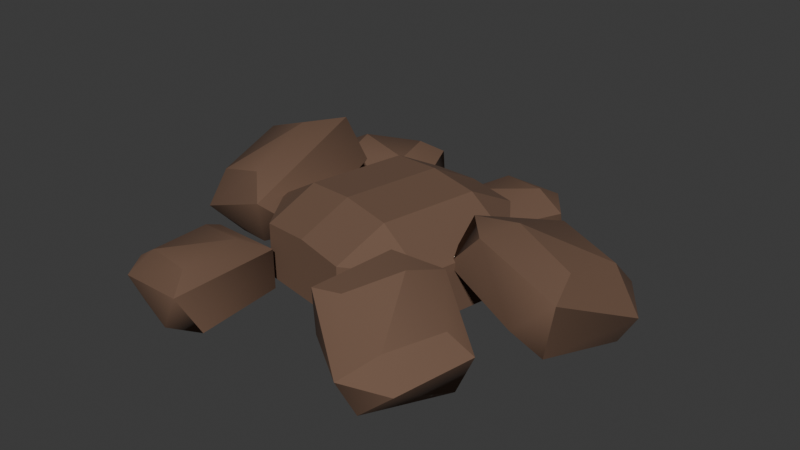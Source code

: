 # Source: rock_pile.blend  (saved by Blender 4.1.24; exported with 4.5.12 LTS)
import bpy
from mathutils import Matrix  # noqa: F401  (used for matrix-valued properties, if any)

bpy.ops.wm.read_factory_settings(use_empty=True)
scene = bpy.context.scene
scene.name = 'Scene'

# ---- materials (node trees are filled in below, after node groups)
mat_material_025 = bpy.data.materials.new('Material.025')
mat_material_025.use_transparent_shadow = False
mat_material_025.diffuse_color = (0.1609, 0.09128, 0.05872, 1.0)
mat_material_025.roughness = 0.8699

# ---- material node trees
mat_material_025.use_nodes = True; mat_material_025.node_tree.nodes.clear()
_N = mat_material_025.node_tree.nodes; _L = mat_material_025.node_tree.links
n0 = _N.new('ShaderNodeBsdfPrincipled'); n0.name = 'Principled BSDF'; n0.location = (10, 300)
n0.inputs[0].default_value = (0.1609, 0.09128, 0.05872, 1.0)
n0.inputs[2].default_value = 0.8699
n0.inputs[3].default_value = 1.45
n0.inputs[27].default_value = (0.0, 0.0, 0.0, 1.0)
n0.inputs[28].default_value = 1.0
n1 = _N.new('ShaderNodeOutputMaterial'); n1.name = 'Material Output'; n1.location = (300, 300)
n2 = _N.new('ShaderNodeNormalMap'); n2.name = 'Normal Map'; n2.location = (-300, -300)
n2.label = 'Normal/Map'
n2.inputs[0].default_value = 0.0
_L.new(n0.outputs[0], n1.inputs[0])
_L.new(n2.outputs[0], n0.inputs[5])
n1.is_active_output = True

# ---- world
world_world = bpy.data.worlds.new('World'); scene.world = world_world
world_world.use_nodes = True; world_world.node_tree.nodes.clear()
_N = world_world.node_tree.nodes; _L = world_world.node_tree.links
n0 = _N.new('ShaderNodeOutputWorld'); n0.name = 'World Output'; n0.location = (300, 300)
n1 = _N.new('ShaderNodeBackground'); n1.name = 'Background'; n1.location = (10, 300)
n1.inputs[0].default_value = (0.05088, 0.05088, 0.05088, 1.0)
_L.new(n1.outputs[0], n0.inputs[0])
n0.is_active_output = True
world_world.color = (0.05088, 0.05088, 0.05088)
world_world.use_sun_shadow = False
world_world.sun_shadow_jitter_overblur = 0.0

# ---- meshes
me_cube_026 = bpy.data.meshes.new('Cube.026')
me_cube_026.from_pydata([(0.1734, 0.02528, -0.04418), (0.1978, 0.04309, -0.0442), (0.1884, 0.04666, 0.02114), (0.2198, 0.03096, -0.008535), (0.186, -0.01657, 0.0389), (0.1937, -0.04704, 0.02795), (0.09288, 0.05415, -0.01725), (0.132, 0.05983, 0.03428), (0.1143, 0.08143, 0.01623), (0.08544, -0.03044, 0.01733), (0.1019, -0.01963, -0.005594), (0.131, -0.002175, 0.05603), (0.0861, 0.001649, 0.04688), (0.1645, -0.06101, 0.003131), (0.1831, -0.04238, -0.02347), (0.1186, -0.03664, 0.05289), (0.1209, 0.07565, -0.02353), (0.1905, 0.07207, -0.005328), (-0.07361, 0.1022, -0.0431), (-0.05308, 0.09272, -0.03271), (-0.0754, 0.1081, 0.01447), (-0.06506, 0.07625, -0.003136), (-0.1158, 0.05949, -0.02978), (-0.1243, 0.08495, 0.01266), (-0.1383, 0.06546, -0.0004943), (-0.09072, 0.154, -0.0431), (-0.09927, 0.1799, -0.02978), (-0.09087, 0.1544, 0.01266), (-0.07683, 0.1739, -0.0004943), (-0.162, 0.1467, -0.03271), (-0.1415, 0.1372, -0.0431), (-0.1397, 0.1313, 0.01447), (-0.1501, 0.1631, -0.003136), (-0.1498, 0.07702, -0.02978), (-0.1244, 0.0854, -0.0431), (-0.1661, 0.1249, 0.001044), (-0.06532, 0.1624, -0.02978), (-0.04906, 0.1145, 0.001044), (-0.08429, 0.0431, 0.008804), (-0.07037, 0.0525, 0.03386), (-0.1186, 0.02086, 0.06588), (-0.08732, 0.0443, 0.07209), (-0.1162, -0.03936, 0.03994), (-0.09631, -0.05928, 0.02226), (-0.168, 0.06753, -0.01164), (-0.172, 0.0355, 0.04459), (-0.1793, 0.06649, 0.0351), (-0.1684, -0.01218, -0.04528), (-0.1713, -0.02624, 0.02238), (-0.2, -0.009014, -0.008976), (-0.0993, -0.05081, -0.0174), (-0.07353, -0.02476, -0.01026), (-0.1702, -0.04969, -0.00581), (-0.1483, 0.08265, 0.01427), (0.06025, 0.03224, -0.04568), (0.06924, 0.07664, -0.02312), (0.1056, 0.02306, -0.02312), (0.06924, 0.07664, 0.02588), (0.06104, 0.03208, 0.04877), (0.1056, 0.02306, 0.02201), (0.04226, -0.05657, -0.04568), (0.08757, -0.06574, -0.02312), (0.03327, -0.101, -0.02312), (0.04305, -0.05673, 0.04877), (0.03327, -0.101, 0.02588), (0.08757, -0.06574, 0.02201), (-0.03036, 0.05059, -0.04568), (-0.07566, 0.05976, -0.02312), (-0.02137, 0.09499, -0.02312), (-0.03115, 0.05075, 0.04877), (-0.02137, 0.09499, 0.02588), (-0.07566, 0.05976, 0.02201), (-0.05733, -0.08262, -0.02312), (-0.09365, -0.02904, -0.02312), (-0.04834, -0.03822, -0.04568), (-0.04913, -0.03806, 0.04877), (-0.09365, -0.02904, 0.02201), (-0.05733, -0.08262, 0.02588), (-0.01203, -0.09179, -0.02312), (-0.00304, -0.04739, -0.04568), (-0.01203, -0.09179, 0.03015), (-0.00304, -0.04739, 0.05311), (0.02393, 0.08581, -0.02312), (0.01494, 0.04141, -0.04568), (0.02393, 0.08581, 0.03015), (0.01494, 0.04141, 0.05311), (-0.06013, -0.1046, -0.03787), (-0.04341, -0.09286, -0.02501), (-0.07148, -0.1081, 0.01713), (-0.04652, -0.09033, 0.008899), (-0.07506, -0.1601, 0.01046), (-0.06407, -0.1802, -0.003096), (-0.1293, -0.08578, -0.03738), (-0.1177, -0.09853, 0.01161), (-0.1262, -0.07623, -0.0001739), (-0.1367, -0.1543, -0.04477), (-0.1216, -0.1509, 0.008434), (-0.1517, -0.1426, -0.01109), (-0.07648, -0.1818, -0.03317), (-0.05555, -0.1615, -0.03991), (-0.1275, -0.1749, -0.00741), (-0.1082, -0.0697, -0.02652), (0.09361, -0.1356, -0.04419), (0.1045, -0.1588, -0.04497), (0.1191, -0.1486, 0.008306), (0.09683, -0.1735, -0.01183), (0.07029, -0.1355, 0.03208), (0.0424, -0.1374, 0.02793), (0.1337, -0.07199, -0.0319), (0.1405, -0.1031, 0.01316), (0.1581, -0.09267, -0.006346), (0.07091, -0.05283, 0.001461), (0.0931, -0.0912, 0.04019), (0.1016, -0.05487, 0.02866), (0.03145, -0.1121, 0.00709), (0.0398, -0.1318, -0.01641), (0.06616, -0.07548, 0.04164), (0.1461, -0.09913, -0.03816), (0.1355, -0.1556, -0.01729), (0.05304, 0.155, -0.04601), (0.06852, 0.166, -0.03727), (0.04796, 0.1561, 0.002459), (0.07556, 0.1504, -0.01236), (0.06662, 0.1063, -0.03479), (0.0445, 0.1107, 0.0009349), (0.05289, 0.09235, -0.01014), (-0.006645, 0.1715, -0.04111), (0.007618, 0.1642, 0.0009349), (-0.0007752, 0.1826, -0.01014), (-0.0164, 0.1089, -0.03727), (-0.0009275, 0.1199, -0.04601), (0.004157, 0.1188, 0.002459), (-0.02344, 0.1245, -0.01236), (0.03964, 0.08876, -0.03479), (0.0441, 0.1108, -0.04601), (-0.002174, 0.09685, -0.008845), (0.01248, 0.1861, -0.03479), (0.05429, 0.1781, -0.008845)], [], [(16, 17, 1), (4, 2, 11), (13, 15, 9), (17, 2, 3), (6, 9, 12, 8), (11, 12, 15), (12, 9, 15), (6, 16, 0), (8, 17, 16), (14, 1, 3, 5), (5, 15, 13), (0, 14, 10, 6), (11, 2, 7), (3, 2, 4, 5), (0, 1, 14), (1, 17, 3), (12, 11, 7, 8), (13, 14, 5), (10, 9, 6), (9, 10, 14, 13), (16, 6, 8), (15, 5, 4, 11), (17, 8, 7, 2), (0, 16, 1), (36, 37, 19), (23, 20, 31), (33, 35, 29), (37, 20, 21), (34, 22, 33), (25, 26, 36), (26, 29, 32, 28), (31, 32, 35), (32, 29, 35), (25, 36, 18), (28, 37, 36), (22, 19, 21, 24), (24, 35, 33), (18, 34, 30, 25), (31, 20, 27), (22, 34, 18, 19), (21, 20, 23, 24), (19, 37, 21), (26, 25, 30, 29), (33, 22, 24), (32, 31, 27, 28), (29, 30, 34, 33), (36, 26, 28), (35, 24, 23, 31), (37, 28, 27, 20), (18, 36, 19), (53, 41, 39), (42, 40, 48), (50, 52, 47), (44, 47, 49, 46), (48, 49, 52), (49, 47, 52), (44, 53, 38), (46, 41, 53), (51, 39, 41, 43), (43, 52, 50), (38, 51, 47, 44), (48, 40, 45), (41, 40, 42, 43), (38, 39, 51), (49, 48, 45, 46), (50, 51, 43), (52, 43, 42, 48), (53, 44, 46), (51, 50, 47), (41, 46, 45, 40), (38, 53, 39), (82, 84, 57, 55), (68, 70, 84, 82), (81, 63, 58, 85), (73, 76, 71, 67), (62, 64, 80, 78), (78, 80, 77, 72), (56, 59, 65, 61), (75, 81, 85, 69), (79, 74, 66, 83), (54, 55, 56), (57, 58, 59), (60, 61, 62), (63, 64, 65), (66, 67, 68), (69, 70, 71), (72, 73, 74), (75, 76, 77), (60, 54, 56, 61), (55, 57, 59, 56), (58, 63, 65, 59), (64, 62, 61, 65), (79, 60, 62, 78), (81, 75, 77, 80), (76, 73, 72, 77), (66, 74, 73, 67), (75, 69, 71, 76), (70, 68, 67, 71), (83, 66, 68, 82), (85, 58, 57, 84), (74, 79, 78, 72), (63, 81, 80, 64), (54, 83, 82, 55), (69, 85, 84, 70), (60, 79, 83, 54), (101, 89, 87), (90, 88, 96), (98, 100, 95), (92, 95, 97, 94), (96, 97, 100), (97, 95, 100), (92, 101, 86), (94, 89, 101), (99, 87, 89, 91), (91, 100, 98), (86, 99, 95, 92), (96, 88, 93), (89, 88, 90, 91), (86, 87, 99), (97, 96, 93, 94), (98, 99, 91), (100, 91, 90, 96), (101, 92, 94), (99, 98, 95), (89, 94, 93, 88), (86, 101, 87), (117, 118, 103), (106, 104, 112), (114, 116, 111), (118, 104, 105), (112, 113, 116), (113, 111, 116), (108, 117, 102), (108, 111, 113, 110), (110, 118, 117), (115, 103, 105, 107), (107, 116, 114), (102, 115, 111, 108), (112, 104, 109), (105, 104, 106, 107), (102, 103, 115), (103, 118, 105), (113, 112, 109, 110), (114, 115, 107), (116, 107, 106, 112), (117, 108, 110), (115, 114, 111), (118, 110, 109, 104), (102, 117, 103), (136, 137, 120), (124, 121, 131), (133, 135, 129), (137, 121, 122), (134, 123, 133), (126, 129, 132, 128), (131, 132, 135), (132, 129, 135), (126, 136, 119), (128, 137, 136), (123, 120, 122, 125), (125, 135, 133), (119, 134, 130, 126), (131, 121, 127), (123, 134, 119, 120), (122, 121, 124, 125), (120, 137, 122), (132, 131, 127, 128), (133, 123, 125), (130, 129, 126), (129, 130, 134, 133), (136, 126, 128), (135, 125, 124, 131), (137, 128, 127, 121), (119, 136, 120)])
me_cube_026.polygons.foreach_set('use_smooth', [True] * 174)
_k = set([(0, 6), (1, 14), (1, 16), (1, 17), (2, 3), (2, 7), (2, 11), (3, 5), (3, 17), (4, 5), (4, 11), (5, 14), (5, 15), (6, 8), (6, 9), (7, 8), (8, 12), (8, 17), (9, 10), (9, 13), (9, 15), (10, 14), (11, 12), (12, 15), (18, 25), (19, 22), (19, 36), (19, 37), (20, 21), (20, 27), (20, 31), (21, 24), (21, 37), (22, 24), (22, 33), (22, 34), (23, 24), (23, 31), (24, 35), (25, 26), (25, 30), (26, 28), (26, 29), (26, 36), (27, 28), (28, 32), (28, 37), (29, 30), (29, 33), (29, 35), (30, 34), (31, 32), (32, 35), (38, 44), (39, 51), (39, 53), (40, 45), (40, 48), (41, 43), (41, 46), (42, 43), (42, 48), (43, 51), (43, 52), (44, 46), (45, 46), (46, 49), (47, 50), (47, 52), (48, 49), (49, 52), (54, 55), (54, 56), (54, 60), (54, 83), (55, 56), (55, 57), (55, 82), (56, 59), (56, 61), (57, 58), (57, 59), (57, 84), (58, 59), (58, 63), (58, 85), (59, 65), (60, 61), (60, 62), (60, 79), (61, 62), (61, 65), (62, 64), (62, 78), (63, 64), (63, 65), (63, 81), (64, 65), (64, 80), (66, 67), (66, 68), (66, 74), (66, 83), (67, 68), (67, 71), (67, 73), (68, 70), (68, 82), (69, 70), (69, 71), (69, 75), (69, 85), (70, 71), (70, 84), (71, 76), (72, 73), (72, 74), (72, 77), (72, 78), (73, 74), (73, 76), (74, 79), (75, 76), (75, 77), (75, 81), (76, 77), (77, 80), (80, 81), (81, 85), (84, 85), (86, 92), (87, 99), (87, 101), (88, 93), (88, 96), (89, 91), (89, 94), (90, 91), (90, 96), (91, 99), (91, 100), (92, 94), (93, 94), (94, 97), (95, 98), (95, 100), (96, 97), (97, 100), (102, 108), (103, 115), (103, 117), (103, 118), (104, 105), (104, 109), (104, 112), (105, 107), (105, 118), (106, 107), (106, 112), (107, 115), (107, 116), (108, 110), (109, 110), (110, 113), (110, 118), (111, 114), (111, 116), (112, 113), (113, 116), (119, 126), (120, 123), (120, 136), (120, 137), (121, 122), (121, 127), (121, 131), (122, 125), (122, 137), (123, 125), (123, 133), (123, 134), (124, 125), (124, 131), (125, 135), (126, 128), (126, 129), (127, 128), (128, 132), (128, 137), (129, 130), (129, 133), (129, 135), (130, 134), (131, 132), (132, 135)])
me_cube_026.attributes.new('sharp_edge', 'BOOLEAN', 'EDGE').data.foreach_set('value', [ (min(e.vertices), max(e.vertices)) in _k for e in me_cube_026.edges])
_uv = me_cube_026.uv_layers.new(name='UVMap')
_uv.uv.foreach_set('vector', [0.4348, 0.8125, 0.5649, 0.927, 0.4348, 0.9375, 0.8136, 0.5625, 0.7973, 0.6875, 0.7027, 0.5625, 0.4348, 0.3125, 0.5649, 0.427, 0.4361, 0.4966, 0.5732, 0.0, 0.625, 0.0625, 0.5625, 0.0625, 0.3829, 0.6875, 0.4361, 0.4966, 0.5625, 0.5625, 0.5637, 0.763, 0.625, 0.5625, 0.5625, 0.5625, 0.5732, 0.5, 0.5625, 0.5625, 0.4361, 0.4966, 0.5649, 0.427, 0.3829, 0.6875, 0.3125, 0.75, 0.1875, 0.6875, 0.5637, 0.763, 0.5649, 0.927, 0.4348, 0.8125, 0.4375, 0.1875, 0.4375, 0.02957, 0.5625, 0.0625, 0.5637, 0.263, 0.5637, 0.263, 0.5649, 0.427, 0.4348, 0.3125, 0.1875, 0.6875, 0.163, 0.5625, 0.3125, 0.5625, 0.3829, 0.6875, 0.7027, 0.5625, 0.7973, 0.6875, 0.6864, 0.6875, 0.5625, 0.0625, 0.625, 0.0625, 0.625, 0.1875, 0.5637, 0.263, 0.1875, 0.6875, 0.1579, 0.7204, 0.163, 0.5625, 0.4375, 0.02957, 0.5732, 0.0, 0.5625, 0.0625, 0.5625, 0.5625, 0.7027, 0.5625, 0.6864, 0.6875, 0.5637, 0.763, 0.4348, 0.3125, 0.4375, 0.1875, 0.5637, 0.263, 0.3125, 0.5625, 0.4361, 0.4966, 0.3829, 0.6875, 0.3421, 0.5296, 0.3125, 0.5625, 0.163, 0.5625, 0.1875, 0.5, 0.4348, 0.8125, 0.3829, 0.6875, 0.5637, 0.763, 0.5649, 0.427, 0.5637, 0.263, 0.625, 0.3114, 0.625, 0.4223, 0.5649, 0.927, 0.5637, 0.763, 0.625, 0.8114, 0.625, 0.9223, 0.1875, 0.6875, 0.3125, 0.75, 0.1579, 0.7204, 0.4348, 0.8125, 0.5649, 0.927, 0.4348, 0.9375, 0.8136, 0.5625, 0.7973, 0.6875, 0.7027, 0.5625, 0.4348, 0.3125, 0.5649, 0.427, 0.4361, 0.4966, 0.5732, 0.0, 0.625, 0.0625, 0.5625, 0.0625, 0.1875, 0.5625, 0.125, 0.5625, 0.1875, 0.5, 0.3125, 0.6875, 0.375, 0.6875, 0.3125, 0.75, 0.4375, 0.6875, 0.4361, 0.4966, 0.5625, 0.5625, 0.5637, 0.763, 0.625, 0.5625, 0.5625, 0.5625, 0.5732, 0.5, 0.5625, 0.5625, 0.4361, 0.4966, 0.5649, 0.427, 0.3125, 0.6875, 0.3125, 0.75, 0.1875, 0.6875, 0.5637, 0.763, 0.5649, 0.927, 0.4348, 0.8125, 0.4375, 0.1875, 0.4375, 0.02957, 0.5625, 0.0625, 0.5637, 0.263, 0.5637, 0.263, 0.5649, 0.427, 0.4348, 0.3125, 0.1875, 0.6875, 0.1875, 0.5625, 0.3125, 0.5625, 0.3125, 0.6875, 0.7027, 0.5625, 0.7973, 0.6875, 0.6864, 0.6875, 0.125, 0.5625, 0.1875, 0.5625, 0.1875, 0.6875, 0.1579, 0.7204, 0.5625, 0.0625, 0.625, 0.0625, 0.625, 0.1875, 0.5637, 0.263, 0.4375, 0.02957, 0.5732, 0.0, 0.5625, 0.0625, 0.4375, 0.6875, 0.3125, 0.6875, 0.3125, 0.5625, 0.4361, 0.4966, 0.4348, 0.3125, 0.4375, 0.1875, 0.5637, 0.263, 0.5625, 0.5625, 0.7027, 0.5625, 0.6864, 0.6875, 0.5637, 0.763, 0.3421, 0.5296, 0.3125, 0.5625, 0.1875, 0.5625, 0.1875, 0.5, 0.4348, 0.8125, 0.4375, 0.6875, 0.5637, 0.763, 0.5649, 0.427, 0.5637, 0.263, 0.625, 0.3114, 0.625, 0.4223, 0.5649, 0.927, 0.5637, 0.763, 0.625, 0.8114, 0.625, 0.9223, 0.1875, 0.6875, 0.3125, 0.75, 0.1579, 0.7204, 0.4348, 0.8125, 0.5649, 0.927, 0.4348, 0.9375, 0.8136, 0.5625, 0.7973, 0.6875, 0.7027, 0.5625, 0.4348, 0.3125, 0.5649, 0.427, 0.3924, 0.5199, 0.3829, 0.6875, 0.3924, 0.5199, 0.5625, 0.5625, 0.5637, 0.763, 0.625, 0.5625, 0.5625, 0.5625, 0.5732, 0.5, 0.5625, 0.5625, 0.3924, 0.5199, 0.5649, 0.427, 0.3829, 0.6875, 0.3125, 0.75, 0.1875, 0.6875, 0.5637, 0.763, 0.5649, 0.927, 0.4348, 0.8125, 0.4375, 0.1875, 0.4375, 0.02957, 0.5691, 0.02425, 0.5637, 0.263, 0.5637, 0.263, 0.5649, 0.427, 0.4348, 0.3125, 0.1875, 0.6875, 0.163, 0.5625, 0.3924, 0.5199, 0.3829, 0.6875, 0.7027, 0.5625, 0.7973, 0.6875, 0.6864, 0.6875, 0.5691, 0.02425, 0.625, 0.0625, 0.625, 0.1875, 0.5637, 0.263, 0.1875, 0.6875, 0.1579, 0.7204, 0.163, 0.5625, 0.5625, 0.5625, 0.7027, 0.5625, 0.6864, 0.6875, 0.5637, 0.763, 0.4348, 0.3125, 0.4375, 0.1875, 0.5637, 0.263, 0.5649, 0.427, 0.5637, 0.263, 0.625, 0.3114, 0.625, 0.4223, 0.4348, 0.8125, 0.3829, 0.6875, 0.5637, 0.763, 0.163, 0.5625, 0.1875, 0.5, 0.3316, 0.5412, 0.5649, 0.927, 0.5637, 0.763, 0.625, 0.8114, 0.625, 0.9223, 0.1875, 0.6875, 0.3125, 0.75, 0.1579, 0.7204, 0.4321, 0.875, 0.5669, 0.875, 0.5645, 0.9375, 0.4348, 0.9375, 0.4348, 0.8125, 0.5645, 0.8125, 0.5669, 0.875, 0.4321, 0.875, 0.75, 0.5625, 0.8136, 0.5625, 0.8136, 0.6875, 0.75, 0.6875, 0.4375, 0.5625, 0.5625, 0.5625, 0.5625, 0.6875, 0.4375, 0.6875, 0.4348, 0.3125, 0.5645, 0.3125, 0.5669, 0.375, 0.4321, 0.375, 0.4321, 0.375, 0.5669, 0.375, 0.5645, 0.4375, 0.4348, 0.4375, 0.4375, 0.0625, 0.5625, 0.0625, 0.5625, 0.1875, 0.4375, 0.1875, 0.6864, 0.5625, 0.75, 0.5625, 0.75, 0.6875, 0.6864, 0.6875, 0.25, 0.5625, 0.3125, 0.5625, 0.3125, 0.6875, 0.25, 0.6875, 0.1875, 0.6875, 0.1875, 0.75, 0.125, 0.6875, 0.5732, 0.0, 0.625, 0.0625, 0.5625, 0.0625, 0.1875, 0.5625, 0.125, 0.5625, 0.1875, 0.5, 0.625, 0.1875, 0.5732, 0.25, 0.5625, 0.1875, 0.3125, 0.6875, 0.375, 0.6875, 0.3125, 0.75, 0.625, 0.6875, 0.5732, 0.75, 0.5625, 0.6875, 0.3125, 0.5, 0.375, 0.5625, 0.3125, 0.5625, 0.625, 0.5625, 0.5625, 0.5625, 0.5732, 0.5, 0.1875, 0.5625, 0.1875, 0.6875, 0.125, 0.6875, 0.125, 0.5625, 0.4375, 0.0, 0.5732, 0.0, 0.5625, 0.0625, 0.4375, 0.0625, 0.625, 0.0625, 0.625, 0.1875, 0.5625, 0.1875, 0.5625, 0.0625, 0.5645, 0.3125, 0.4348, 0.3125, 0.4375, 0.1875, 0.5625, 0.1875, 0.25, 0.5625, 0.1875, 0.5625, 0.1875, 0.5, 0.25, 0.5, 0.625, 0.375, 0.625, 0.4386, 0.5645, 0.4375, 0.5669, 0.375, 0.5625, 0.5625, 0.4375, 0.5625, 0.4348, 0.4375, 0.5645, 0.4375, 0.3125, 0.6875, 0.3125, 0.5625, 0.4375, 0.5625, 0.4375, 0.6875, 0.6864, 0.5625, 0.6864, 0.6875, 0.5625, 0.6875, 0.5625, 0.5625, 0.5645, 0.8125, 0.4348, 0.8125, 0.4375, 0.6875, 0.5625, 0.6875, 0.25, 0.6875, 0.3125, 0.6875, 0.3125, 0.75, 0.25, 0.75, 0.625, 0.875, 0.625, 0.9386, 0.5645, 0.9375, 0.5669, 0.875, 0.3125, 0.5625, 0.25, 0.5625, 0.25, 0.5, 0.3125, 0.5, 0.625, 0.3114, 0.625, 0.375, 0.5669, 0.375, 0.5645, 0.3125, 0.1875, 0.6875, 0.25, 0.6875, 0.25, 0.75, 0.1875, 0.75, 0.625, 0.8114, 0.625, 0.875, 0.5669, 0.875, 0.5645, 0.8125, 0.1875, 0.5625, 0.25, 0.5625, 0.25, 0.6875, 0.1875, 0.6875, 0.4348, 0.8125, 0.5649, 0.927, 0.4348, 0.9375, 0.8136, 0.5625, 0.7973, 0.6875, 0.7027, 0.5625, 0.4348, 0.3125, 0.5649, 0.427, 0.3924, 0.5199, 0.3829, 0.6875, 0.3924, 0.5199, 0.5625, 0.5625, 0.5637, 0.763, 0.625, 0.5625, 0.5625, 0.5625, 0.5732, 0.5, 0.5625, 0.5625, 0.3924, 0.5199, 0.5649, 0.427, 0.3829, 0.6875, 0.3125, 0.75, 0.1875, 0.6875, 0.5637, 0.763, 0.5649, 0.927, 0.4348, 0.8125, 0.4375, 0.1875, 0.4375, 0.02957, 0.5691, 0.02425, 0.5637, 0.263, 0.5637, 0.263, 0.5649, 0.427, 0.4348, 0.3125, 0.1875, 0.6875, 0.163, 0.5625, 0.3924, 0.5199, 0.3829, 0.6875, 0.7027, 0.5625, 0.7973, 0.6875, 0.6864, 0.6875, 0.5691, 0.02425, 0.625, 0.0625, 0.625, 0.1875, 0.5637, 0.263, 0.1875, 0.6875, 0.1579, 0.7204, 0.163, 0.5625, 0.5625, 0.5625, 0.7027, 0.5625, 0.6864, 0.6875, 0.5637, 0.763, 0.4348, 0.3125, 0.4375, 0.1875, 0.5637, 0.263, 0.5649, 0.427, 0.5637, 0.263, 0.625, 0.3114, 0.625, 0.4223, 0.4348, 0.8125, 0.3829, 0.6875, 0.5637, 0.763, 0.163, 0.5625, 0.1875, 0.5, 0.3316, 0.5412, 0.5649, 0.927, 0.5637, 0.763, 0.625, 0.8114, 0.625, 0.9223, 0.1875, 0.6875, 0.3125, 0.75, 0.1579, 0.7204, 0.4348, 0.8125, 0.5649, 0.927, 0.4348, 0.9375, 0.8136, 0.5625, 0.7973, 0.6875, 0.7027, 0.5625, 0.4348, 0.3125, 0.5649, 0.427, 0.3924, 0.5199, 0.5732, 0.0, 0.625, 0.0625, 0.5625, 0.0625, 0.625, 0.5625, 0.5625, 0.5625, 0.5732, 0.5, 0.5625, 0.5625, 0.3924, 0.5199, 0.5649, 0.427, 0.3829, 0.6875, 0.3125, 0.75, 0.1875, 0.6875, 0.3829, 0.6875, 0.3924, 0.5199, 0.5625, 0.5625, 0.5637, 0.763, 0.5637, 0.763, 0.5649, 0.927, 0.4348, 0.8125, 0.4375, 0.1875, 0.4375, 0.02957, 0.5625, 0.0625, 0.5637, 0.263, 0.5637, 0.263, 0.5649, 0.427, 0.4348, 0.3125, 0.1875, 0.6875, 0.163, 0.5625, 0.3924, 0.5199, 0.3829, 0.6875, 0.7027, 0.5625, 0.7973, 0.6875, 0.6864, 0.6875, 0.5625, 0.0625, 0.625, 0.0625, 0.625, 0.1875, 0.5637, 0.263, 0.1875, 0.6875, 0.1579, 0.7204, 0.163, 0.5625, 0.4375, 0.02957, 0.5732, 0.0, 0.5625, 0.0625, 0.5625, 0.5625, 0.7027, 0.5625, 0.6864, 0.6875, 0.5637, 0.763, 0.4348, 0.3125, 0.4375, 0.1875, 0.5637, 0.263, 0.5649, 0.427, 0.5637, 0.263, 0.625, 0.3114, 0.625, 0.4223, 0.4348, 0.8125, 0.3829, 0.6875, 0.5637, 0.763, 0.163, 0.5625, 0.1875, 0.5, 0.3316, 0.5412, 0.5649, 0.927, 0.5637, 0.763, 0.625, 0.8114, 0.625, 0.9223, 0.1875, 0.6875, 0.3125, 0.75, 0.1579, 0.7204, 0.4348, 0.8125, 0.5649, 0.927, 0.4348, 0.9375, 0.8136, 0.5625, 0.7973, 0.6875, 0.7027, 0.5625, 0.4348, 0.3125, 0.5649, 0.427, 0.4361, 0.4966, 0.5732, 0.0, 0.625, 0.0625, 0.5625, 0.0625, 0.1875, 0.5625, 0.125, 0.5625, 0.1875, 0.5, 0.3829, 0.6875, 0.4361, 0.4966, 0.5625, 0.5625, 0.5637, 0.763, 0.625, 0.5625, 0.5625, 0.5625, 0.5732, 0.5, 0.5625, 0.5625, 0.4361, 0.4966, 0.5649, 0.427, 0.3829, 0.6875, 0.3125, 0.75, 0.1875, 0.6875, 0.5637, 0.763, 0.5649, 0.927, 0.4348, 0.8125, 0.4375, 0.1875, 0.4375, 0.02957, 0.5625, 0.0625, 0.5637, 0.263, 0.5637, 0.263, 0.5649, 0.427, 0.4348, 0.3125, 0.1875, 0.6875, 0.1875, 0.5625, 0.3125, 0.5625, 0.3829, 0.6875, 0.7027, 0.5625, 0.7973, 0.6875, 0.6864, 0.6875, 0.125, 0.5625, 0.1875, 0.5625, 0.1875, 0.6875, 0.1579, 0.7204, 0.5625, 0.0625, 0.625, 0.0625, 0.625, 0.1875, 0.5637, 0.263, 0.4375, 0.02957, 0.5732, 0.0, 0.5625, 0.0625, 0.5625, 0.5625, 0.7027, 0.5625, 0.6864, 0.6875, 0.5637, 0.763, 0.4348, 0.3125, 0.4375, 0.1875, 0.5637, 0.263, 0.3125, 0.5625, 0.4361, 0.4966, 0.3829, 0.6875, 0.3421, 0.5296, 0.3125, 0.5625, 0.1875, 0.5625, 0.1875, 0.5, 0.4348, 0.8125, 0.3829, 0.6875, 0.5637, 0.763, 0.5649, 0.427, 0.5637, 0.263, 0.625, 0.3114, 0.625, 0.4223, 0.5649, 0.927, 0.5637, 0.763, 0.625, 0.8114, 0.625, 0.9223, 0.1875, 0.6875, 0.3125, 0.75, 0.1579, 0.7204])
me_cube_026.materials.append(mat_material_025)
me_cube_026.update()
me_cube_026.normals_split_custom_set([tuple(v) for v in zip(*[iter([-0.2617, 0.7234, -0.639, 0.1659, 0.8709, -0.4626, 0.189, 0.804, -0.5637, 0.6315, 0.1503, 0.7606, 0.6381, 0.1477, 0.7557, 0.3456, 0.2415, 0.9068, -0.009466, -0.9846, -0.1745, -0.2452, -0.9407, 0.2345, -0.3332, -0.9311, 0.1485, 0.4902, 0.6262, 0.6062, 0.4957, 0.6234, 0.6047, 0.7186, 0.4728, 0.51, -0.963, 0.2493, 0.1022, -0.9201, -0.1384, 0.3665, -0.958, -0.01109, 0.2866, -0.963, 0.2493, 0.1022, 0.05803, -0.1359, 0.989, -0.2012, -0.01715, 0.9794, 0.06373, -0.1384, 0.9883, -0.958, -0.01109, 0.2866, -0.9201, -0.1384, 0.3665, -0.6783, -0.4902, 0.5474, -0.533, 0.4954, -0.6859, -0.2617, 0.7234, -0.639, -0.1122, -0.102, -0.9884, -0.2304, 0.9567, -0.1778, 0.1659, 0.8709, -0.4626, -0.2617, 0.7234, -0.639, 0.8538, -0.3488, -0.3865, 0.9183, 0.1175, -0.3779, 0.9203, -0.02908, -0.39, 0.8538, -0.3488, -0.3865, 0.2688, -0.9392, 0.2136, -0.2452, -0.9407, 0.2345, -0.009466, -0.9846, -0.1745, -0.1122, -0.102, -0.9884, -0.234, -0.2596, -0.9369, -0.5645, -0.2286, -0.7932, -0.4277, -0.2447, -0.8702, -0.05294, 0.3675, 0.9285, 0.2843, 0.3131, 0.9062, -0.04444, 0.3667, 0.9293, 0.7667, 0.08905, 0.6358, 0.6381, 0.1477, 0.7557, 0.6315, 0.1503, 0.7606, 0.7667, 0.08905, 0.6358, -0.1122, -0.102, -0.9884, -0.01133, 0.01408, -0.9998, -0.234, -0.2596, -0.9369, 0.9183, 0.1175, -0.3779, 0.7709, 0.5717, -0.2809, 0.9203, -0.02908, -0.39, -0.2349, 0.3792, 0.895, -0.05294, 0.3675, 0.9285, -0.04444, 0.3667, 0.9293, -0.2349, 0.3792, 0.895, -0.009466, -0.9846, -0.1745, 0.06314, -0.8563, -0.5125, 0.2688, -0.9392, 0.2136, -0.5645, -0.2286, -0.7932, -0.7524, -0.1914, -0.6303, -0.4277, -0.2447, -0.8702, -0.3538, -0.6727, -0.6499, -0.3538, -0.6727, -0.6499, 0.06314, -0.8563, -0.5125, -0.009466, -0.9846, -0.1745, -0.2617, 0.7234, -0.639, -0.533, 0.4954, -0.6859, -0.2304, 0.9567, -0.1778, 0.06373, -0.1384, 0.9883, 0.2614, -0.2227, 0.9392, 0.2614, -0.2227, 0.9392, 0.05803, -0.1359, 0.989, 0.4902, 0.6262, 0.6062, 0.289, 0.7074, 0.6451, 0.289, 0.7074, 0.6451, 0.4957, 0.6234, 0.6047, -0.1122, -0.102, -0.9884, -0.2617, 0.7234, -0.639, -0.01133, 0.01408, -0.9998, 0.8176, 0.5756, -0.0165, 0.9612, 0.2456, -0.1257, 0.9571, 0.1778, -0.2288, 0.09111, -0.3532, 0.9311, 0.09377, -0.3607, 0.9279, -0.016, -0.04437, 0.9989, -0.8176, -0.5756, -0.0165, -0.9612, -0.2456, -0.1257, -0.9571, -0.1778, -0.2288, 0.4775, -0.009361, 0.8786, 0.4782, -0.01557, 0.8781, 0.4896, -0.2948, 0.8206, -0.3749, -0.3146, -0.872, -0.2625, -0.5083, -0.8202, -0.3906, -0.2832, -0.8759, 0.3558, 0.3184, -0.8787, 0.2625, 0.5083, -0.8202, 0.3799, 0.2854, -0.8799, -0.3084, 0.9512, 0.01069, -0.6904, 0.7176, 0.0918, -0.5639, 0.8234, 0.06359, -0.3084, 0.9512, 0.01069, -0.4782, 0.01557, 0.8781, -0.4896, 0.2948, 0.8206, -0.4775, 0.009361, 0.8786, -0.5639, 0.8234, 0.06359, -0.6904, 0.7176, 0.0918, -0.9066, 0.3957, 0.1468, 0.3558, 0.3184, -0.8787, 0.3799, 0.2854, -0.8799, 0.2541, -0.1283, -0.9586, 0.7175, 0.6965, 0.007066, 0.9612, 0.2456, -0.1257, 0.8176, 0.5756, -0.0165, 0.3084, -0.9512, 0.01069, 0.6904, -0.7176, 0.0918, 0.5639, -0.8234, 0.06359, 0.3084, -0.9512, 0.01069, -0.7175, -0.6965, 0.007067, -0.9612, -0.2456, -0.1257, -0.8176, -0.5756, -0.0165, 0.2541, -0.1283, -0.9586, 0.08958, -0.2301, -0.969, 2.991e-07, -2.083e-08, -1.0, 2.991e-07, -2.083e-08, -1.0, -0.09377, 0.3607, 0.9279, 0.016, 0.04437, 0.9989, -0.09111, 0.3532, 0.9311, 0.1736, -0.4459, -0.8781, 0.08958, -0.2301, -0.969, 0.2541, -0.1283, -0.9586, 0.3556, -0.1649, -0.92, 0.1492, -0.5162, 0.8434, 0.09377, -0.3607, 0.9279, 0.09111, -0.3532, 0.9311, 0.1492, -0.5162, 0.8434, 0.6904, -0.7176, 0.0918, 0.9066, -0.3957, 0.1468, 0.5639, -0.8234, 0.06359, -0.1736, 0.4459, -0.8781, -0.1736, 0.4459, -0.8781, -0.1736, 0.4459, -0.8781, -0.1736, 0.4459, -0.8781, -0.8176, -0.5756, -0.0165, -0.4523, -0.8759, -0.168, -0.7175, -0.6965, 0.007067, -0.1492, 0.5162, 0.8434, -0.09377, 0.3607, 0.9279, -0.09111, 0.3532, 0.9311, -0.1492, 0.5162, 0.8434, -0.4571, -0.1317, -0.8796, -0.4571, -0.1317, -0.8796, -0.3749, -0.3146, -0.872, -0.3906, -0.2832, -0.8759, 0.8176, 0.5756, -0.0165, 0.4523, 0.8759, -0.168, 0.7175, 0.6965, 0.007066, -0.4775, 0.009361, 0.8786, -0.4414, -0.208, 0.8729, -0.4414, -0.208, 0.8729, -0.4782, 0.01557, 0.8781, 0.4775, -0.009361, 0.8786, 0.4414, 0.208, 0.8729, 0.4414, 0.208, 0.8729, 0.4782, -0.01557, 0.8781, 0.2541, -0.1283, -0.9586, 0.3799, 0.2854, -0.8799, 0.3556, -0.1649, -0.92, 0.03413, 0.9949, -0.09533, 0.7109, 0.4886, 0.5058, 0.82, 0.3563, 0.4479, 0.009174, -0.4209, 0.9071, -0.1075, -0.1611, 0.9811, -0.3618, -0.3815, 0.8506, 0.346, -0.689, -0.6369, -0.1065, -0.8124, -0.5733, -0.1235, -0.7165, -0.6866, -0.4303, 0.427, -0.7953, -0.3493, 0.1212, -0.9291, -0.8503, 0.0003663, -0.5263, -0.8339, 0.3336, -0.4397, -0.5363, -0.673, 0.5094, -0.7527, -0.5197, 0.4042, -0.531, -0.6758, 0.5113, -0.8503, 0.0003663, -0.5263, -0.3493, 0.1212, -0.9291, -0.6632, -0.527, -0.5314, -0.09322, 0.8892, -0.448, 0.03413, 0.9949, -0.09533, 0.5449, 0.4833, -0.6852, -0.2587, 0.9107, 0.322, 0.7109, 0.4886, 0.5058, 0.03413, 0.9949, -0.09533, 0.9009, -0.2462, 0.3574, 0.82, 0.3563, 0.4479, 0.7109, 0.4886, 0.5058, 0.9009, -0.2462, 0.3574, 0.2956, -0.9294, -0.2208, -0.1065, -0.8124, -0.5733, 0.346, -0.689, -0.6369, 0.5449, 0.4833, -0.6852, 0.5667, -0.03085, -0.8233, -0.3493, 0.1212, -0.9291, -0.4303, 0.427, -0.7953, -0.7035, -0.2116, 0.6785, -0.4246, -0.311, 0.8503, -0.6974, -0.2144, 0.6839, -0.05623, -0.1154, 0.9917, -0.1075, -0.1611, 0.9811, 0.009174, -0.4209, 0.9071, 0.2262, -0.4164, 0.8806, 0.5449, 0.4833, -0.6852, 0.6073, 0.5715, -0.5518, 0.5667, -0.03085, -0.8233, -0.8215, -0.1467, 0.551, -0.7035, -0.2116, 0.6785, -0.6974, -0.2144, 0.6839, -0.8215, -0.1467, 0.551, 0.346, -0.689, -0.6369, 0.5667, -0.03085, -0.8233, 0.2956, -0.9294, -0.2208, -0.531, -0.6758, 0.5113, -0.3325, -0.7561, 0.5636, -0.3325, -0.7561, 0.5636, -0.5363, -0.673, 0.5094, 0.03413, 0.9949, -0.09533, -0.09322, 0.8892, -0.448, -0.2587, 0.9107, 0.322, 0.5667, -0.03085, -0.8233, 0.346, -0.689, -0.6369, -0.3493, 0.1212, -0.9291, -0.05623, -0.1154, 0.9917, -0.3213, 0.1978, 0.9261, -0.3213, 0.1978, 0.9261, -0.1075, -0.1611, 0.9811, 0.5449, 0.4833, -0.6852, 0.03413, 0.9949, -0.09533, 0.6073, 0.5715, -0.5518, 0.1985, 0.9801, 1.912e-07, 0.1985, 0.9801, 1.912e-07, 0.1985, 0.9801, 1.97e-07, 0.1985, 0.9801, 1.97e-07, 0.1985, 0.9801, 1.853e-07, 0.1985, 0.9801, 1.853e-07, 0.1985, 0.9801, 1.912e-07, 0.1985, 0.9801, 1.912e-07, 0.09013, -0.01825, 0.9958, 0.09013, -0.01825, 0.9958, 0.09013, -0.01825, 0.9958, 0.09013, -0.01825, 0.9958, -0.9801, 0.1985, -6.119e-08, -0.9801, 0.1985, -6.119e-08, -0.9801, 0.1985, -6.119e-08, -0.9801, 0.1985, -6.119e-08, -0.1985, -0.9801, -3.017e-07, -0.1985, -0.9801, -3.017e-07, -0.1985, -0.9801, -8.405e-08, -0.1985, -0.9801, -8.405e-08, -0.1985, -0.9801, -8.405e-08, -0.1985, -0.9801, -8.405e-08, -0.1985, -0.9801, 1.336e-07, -0.1985, -0.9801, 1.336e-07, 0.9801, -0.1985, -1.21e-07, 0.9801, -0.1985, -1.21e-07, 0.9801, -0.1985, -1.21e-07, 0.9801, -0.1985, -1.21e-07, -0.09013, 0.01825, 0.9958, -0.09013, 0.01825, 0.9958, -0.09013, 0.01825, 0.9958, -0.09013, 0.01825, 0.9958, 3.475e-09, 5.852e-08, -1.0, -6.949e-08, 5.245e-08, -1.0, -6.949e-08, 5.245e-08, -1.0, 3.475e-09, 5.852e-08, -1.0, 0.4735, 0.3209, -0.8202, 0.4735, 0.3209, -0.8202, 0.4735, 0.3209, -0.8202, 0.5353, 0.3059, 0.7873, 0.5353, 0.3059, 0.7873, 0.5353, 0.3059, 0.7873, 0.3114, -0.4799, -0.8202, 0.3114, -0.4799, -0.8202, 0.3114, -0.4799, -0.8202, 0.3741, -0.4901, 0.7873, 0.3741, -0.4901, 0.7873, 0.3741, -0.4901, 0.7873, -0.3114, 0.4799, -0.8202, -0.3114, 0.4799, -0.8202, -0.3114, 0.4799, -0.8202, -0.3741, 0.4901, 0.7873, -0.3741, 0.4901, 0.7873, -0.3741, 0.4901, 0.7873, -0.4735, -0.3209, -0.8202, -0.4735, -0.3209, -0.8202, -0.4735, -0.3209, -0.8202, -0.5353, -0.3059, 0.7873, -0.5353, -0.3059, 0.7873, -0.5353, -0.3059, 0.7873, 0.43, -0.08707, -0.8986, 0.43, -0.08707, -0.8986, 0.43, -0.08707, -0.8986, 0.43, -0.08707, -0.8986, 0.8278, 0.561, 1.82e-08, 0.8278, 0.561, 1.82e-08, 0.8278, 0.561, 1.82e-08, 0.8278, 0.561, 1.82e-08, 0.4975, -0.1007, 0.8616, 0.4975, -0.1007, 0.8616, 0.4975, -0.1007, 0.8616, 0.4975, -0.1007, 0.8616, 0.5443, -0.8389, -1.529e-07, 0.5443, -0.8389, -1.529e-07, 0.5443, -0.8389, -1.529e-07, 0.5443, -0.8389, -1.529e-07, -0.08849, -0.437, -0.8951, -0.08849, -0.437, -0.8951, -0.08849, -0.437, -0.8951, -0.08849, -0.437, -0.8951, -0.1699, -0.4254, 0.8889, -0.1699, -0.4254, 0.8889, -0.1699, -0.4254, 0.8889, -0.1699, -0.4254, 0.8889, -0.8278, -0.561, 4.921e-08, -0.8278, -0.561, 4.921e-08, -0.8278, -0.561, 4.921e-08, -0.8278, -0.561, 4.921e-08, -0.43, 0.08707, -0.8986, -0.43, 0.08707, -0.8986, -0.43, 0.08707, -0.8986, -0.43, 0.08707, -0.8986, -0.4975, 0.1007, 0.8616, -0.4975, 0.1007, 0.8616, -0.4975, 0.1007, 0.8616, -0.4975, 0.1007, 0.8616, -0.5443, 0.8389, -1.34e-08, -0.5443, 0.8389, -1.34e-08, -0.5443, 0.8389, -1.34e-08, -0.5443, 0.8389, -1.34e-08, 0.08849, 0.437, -0.8951, 0.08849, 0.437, -0.8951, 0.08849, 0.437, -0.8951, 0.08849, 0.437, -0.8951, 0.1699, 0.4254, 0.8889, 0.1699, 0.4254, 0.8889, 0.1699, 0.4254, 0.8889, 0.1699, 0.4254, 0.8889, -0.08849, -0.437, -0.8951, -0.08849, -0.437, -0.8951, -0.08849, -0.437, -0.8951, -0.08849, -0.437, -0.8951, -0.008972, -0.4579, 0.8889, -0.008972, -0.4579, 0.8889, -0.008972, -0.4579, 0.8889, -0.008972, -0.4579, 0.8889, 0.08849, 0.437, -0.8951, 0.08849, 0.437, -0.8951, 0.08849, 0.437, -0.8951, 0.08849, 0.437, -0.8951, 0.008972, 0.4579, 0.8889, 0.008972, 0.4579, 0.8889, 0.008972, 0.4579, 0.8889, 0.008972, 0.4579, 0.8889, 7.644e-08, 6.46e-08, -1.0, 3.475e-09, 5.852e-08, -1.0, 3.475e-09, 5.852e-08, -1.0, 7.644e-08, 6.46e-08, -1.0, -0.01964, 0.9312, -0.3639, 0.8229, 0.5572, 0.1114, 0.9111, 0.4077, 0.06031, 0.3032, -0.1693, 0.9378, 0.2099, 0.1077, 0.9718, -0.06754, -0.1223, 0.9902, 0.1434, -0.852, -0.5036, -0.2633, -0.9253, -0.2729, -0.3172, -0.8614, -0.3967, -0.6678, 0.2313, -0.7074, -0.6263, -0.1034, -0.7727, -0.9724, -0.08262, -0.2181, -0.937, 0.2599, -0.2333, -0.3339, -0.481, 0.8106, -0.5757, -0.3469, 0.7404, -0.3282, -0.4835, 0.8115, -0.9724, -0.08262, -0.2181, -0.6263, -0.1034, -0.7727, -0.7848, -0.6039, -0.1393, -0.249, 0.7455, -0.6182, -0.01964, 0.9312, -0.3639, 0.291, 0.2519, -0.923, -0.1645, 0.9778, 0.1299, 0.8229, 0.5572, 0.1114, -0.01964, 0.9312, -0.3639, 0.9728, -0.2015, 0.1141, 0.9111, 0.4077, 0.06031, 0.8229, 0.5572, 0.1114, 0.9728, -0.2015, 0.1141, 0.2318, -0.9718, -0.04385, -0.2633, -0.9253, -0.2729, 0.1434, -0.852, -0.5036, 0.291, 0.2519, -0.923, 0.2797, -0.2808, -0.9181, -0.6263, -0.1034, -0.7727, -0.6678, 0.2313, -0.7074, -0.4496, 0.01825, 0.893, -0.1288, -0.05055, 0.9904, -0.4421, 0.01652, 0.8968, 0.261, 0.1512, 0.9534, 0.2099, 0.1077, 0.9718, 0.3032, -0.1693, 0.9378, 0.5007, -0.1857, 0.8455, 0.291, 0.2519, -0.923, 0.3902, 0.3677, -0.8441, 0.2797, -0.2808, -0.9181, -0.6031, 0.05501, 0.7957, -0.4496, 0.01825, 0.893, -0.4421, 0.01652, 0.8968, -0.6031, 0.05501, 0.7957, 0.1434, -0.852, -0.5036, 0.2797, -0.2808, -0.9181, 0.2318, -0.9718, -0.04385, -0.3282, -0.4835, 0.8115, -0.1216, -0.56, 0.8195, -0.1216, -0.56, 0.8195, -0.3339, -0.481, 0.8106, -0.01964, 0.9312, -0.3639, -0.249, 0.7455, -0.6182, -0.1645, 0.9778, 0.1299, 0.2797, -0.2808, -0.9181, 0.1434, -0.852, -0.5036, -0.6263, -0.1034, -0.7727, 0.261, 0.1512, 0.9534, -0.01815, 0.4527, 0.8915, -0.01815, 0.4527, 0.8915, 0.2099, 0.1077, 0.9718, 0.291, 0.2519, -0.923, -0.01964, 0.9312, -0.3639, 0.3902, 0.3677, -0.8441, 0.6285, 0.08381, -0.7733, 0.7276, -0.3538, -0.5878, 0.6402, -0.3692, -0.6737, 0.1727, -0.6062, 0.7763, 0.1681, -0.6124, 0.7725, 0.3385, -0.3353, 0.8792, -0.983, 0.1832, -0.01125, -0.8209, 0.4631, 0.3343, -0.8025, 0.5552, 0.2183, 0.6296, -0.5668, 0.5314, 0.6257, -0.5717, 0.5308, 0.423, -0.7667, 0.483, 0.03991, 0.02291, 0.9989, 0.199, 0.2538, 0.9466, 0.03634, 0.01776, 0.9992, 0.1388, 0.9773, 0.1599, -0.2224, 0.898, -0.3796, -0.3289, 0.8387, 0.434, 0.4478, 0.3907, -0.8043, 0.6285, 0.08381, -0.7733, -0.2692, 0.09018, -0.9589, 0.1028, 0.8678, -0.4862, -0.2224, 0.898, -0.3796, 0.1388, 0.9773, 0.1599, 0.4125, 0.9101, -0.03867, 0.9333, 0.03387, -0.3576, 0.7276, -0.3538, -0.5878, 0.6285, 0.08381, -0.7733, -0.5599, -0.7914, -0.2451, -0.1191, -0.9431, -0.3104, -0.2633, -0.9178, -0.2972, -0.5599, -0.7914, -0.2451, -0.9166, -0.0728, 0.3932, -0.8209, 0.4631, 0.3343, -0.983, 0.1832, -0.01125, -0.2692, 0.09018, -0.9589, -0.7163, 0.1631, -0.6784, -0.2224, 0.898, -0.3796, 0.1028, 0.8678, -0.4862, 0.5352, 0.03244, 0.8441, 0.4186, -0.2889, 0.861, 0.5331, 0.02431, 0.8457, 0.06653, -0.7339, 0.676, 0.1681, -0.6124, 0.7725, 0.1727, -0.6062, 0.7763, 0.06653, -0.7339, 0.676, -0.2692, 0.09018, -0.9589, -0.168, -0.04606, -0.9847, -0.7163, 0.1631, -0.6784, -0.1191, -0.9431, -0.3104, 0.3641, -0.8798, -0.3055, -0.2633, -0.9178, -0.2972, 0.5727, 0.2068, 0.7932, 0.5352, 0.03244, 0.8441, 0.5331, 0.02431, 0.8457, 0.5727, 0.2068, 0.7932, -0.983, 0.1832, -0.01125, -0.7163, 0.1631, -0.6784, -0.9166, -0.0728, 0.3932, 0.03634, 0.01776, 0.9992, -0.08934, -0.1626, 0.9826, -0.08934, -0.1626, 0.9826, 0.03991, 0.02291, 0.9989, 0.6285, 0.08381, -0.7733, 0.4478, 0.3907, -0.8043, 0.9333, 0.03387, -0.3576, -0.7163, 0.1631, -0.6784, -0.983, 0.1832, -0.01125, -0.2224, 0.898, -0.3796, 0.6296, -0.5668, 0.5314, 0.751, -0.3829, 0.538, 0.751, -0.3829, 0.538, 0.6257, -0.5717, 0.5308, -0.2692, 0.09018, -0.9589, 0.6285, 0.08381, -0.7733, -0.168, -0.04606, -0.9847, -0.07977, 0.8835, -0.4615, 0.2631, 0.9565, -0.1257, 0.32, 0.9194, -0.2288, 0.3519, -0.09594, 0.9311, 0.3598, -0.09736, 0.9279, 0.03061, -0.03589, 0.9989, 0.09463, -0.9954, -0.0165, -0.2631, -0.9565, -0.1257, -0.32, -0.9194, -0.2288, 0.2448, 0.4101, 0.8786, 0.2506, 0.4076, 0.8781, 0.4987, 0.2791, 0.8206, 0.08744, -0.4816, -0.872, 0.3114, -0.4799, -0.8202, 0.05237, -0.4796, -0.8759, -0.9565, 0.255, -0.1417, -0.9813, -0.1924, 0.004112, -0.9979, -0.04625, -0.045, -0.9565, 0.255, -0.1417, -0.2506, -0.4076, 0.8781, -0.4987, -0.2791, 0.8206, -0.2448, -0.4101, 0.8786, -0.9979, -0.04625, -0.045, -0.9813, -0.1924, 0.004112, -0.793, -0.5912, 0.1468, -0.3117, 0.6903, -0.6529, -0.07977, 0.8835, -0.4615, 0.2228, 0.1604, -0.9616, -0.2063, 0.978, 0.0316, 0.2631, 0.9565, -0.1257, -0.07977, 0.8835, -0.4615, 0.979, -0.2037, 0.01069, 0.9654, 0.2439, 0.0918, 0.9946, 0.08165, 0.06359, 0.979, -0.2037, 0.01069, 0.2493, -0.9684, 0.007065, -0.2631, -0.9565, -0.1257, 0.09463, -0.9954, -0.0165, 0.2228, 0.1604, -0.9616, 0.228, -0.009356, -0.9736, -0.285, 0.03988, -0.9577, -0.1335, 0.04774, -0.9899, -0.3598, 0.09736, 0.9279, -0.03061, 0.03589, 0.9989, -0.3519, 0.09594, 0.9311, 0.4733, -0.07024, -0.8781, 0.228, -0.009356, -0.9736, 0.2228, 0.1604, -0.9616, 0.3195, 0.2271, -0.92, 0.5223, -0.1262, 0.8434, 0.3598, -0.09736, 0.9279, 0.3519, -0.09594, 0.9311, 0.5223, -0.1262, 0.8434, 0.9654, 0.2439, 0.0918, 0.793, 0.5912, 0.1468, 0.9946, 0.08165, 0.06359, -0.5223, 0.1262, 0.8434, -0.3598, 0.09736, 0.9279, -0.3519, 0.09594, 0.9311, -0.5223, 0.1262, 0.8434, 0.09463, -0.9954, -0.0165, 0.5366, -0.827, -0.168, 0.2493, -0.9684, 0.007065, -0.285, 0.03988, -0.9577, -0.5057, 0.02583, -0.8623, -0.1335, 0.04774, -0.9899, -0.1122, -0.4622, -0.8796, -0.1122, -0.4622, -0.8796, 0.08744, -0.4816, -0.872, 0.05237, -0.4796, -0.8759, -0.07977, 0.8835, -0.4615, -0.3117, 0.6903, -0.6529, -0.2063, 0.978, 0.0316, -0.2448, -0.4101, 0.8786, -0.03808, -0.4864, 0.8729, -0.03808, -0.4864, 0.8729, -0.2506, -0.4076, 0.8781, 0.2448, 0.4101, 0.8786, 0.03808, 0.4864, 0.8729, 0.03808, 0.4864, 0.8729, 0.2506, 0.4076, 0.8781, 0.2228, 0.1604, -0.9616, -0.07977, 0.8835, -0.4615, 0.3195, 0.2271, -0.92])] * 3)])

# ---- objects
ob_rock_pile = bpy.data.objects.new('rock pile', me_cube_026)

# ---- transforms, parenting, visibility, modifiers, constraints
ob_rock_pile.location = (0.0, 0.0, 0.0)
ob_rock_pile.color = (0.8, 0.8, 0.8, 1.0)

# ---- collection membership
scene.collection.objects.link(ob_rock_pile)

# ---- scene / render settings (as saved in the file)
scene.frame_start = 1; scene.frame_end = 250; scene.frame_set(0)
scene.render.engine = 'BLENDER_EEVEE_NEXT'
scene.cycles.sampling_pattern = 'TABULATED_SOBOL'
scene.eevee.ray_tracing_options.trace_max_roughness = 0.0
bpy.context.view_layer.update()

# ---- added for rendering (the .blend has no active camera and no usable light): camera, sun
cam_auto = bpy.data.cameras.new('AutoCamera')
cam_auto.lens = 50.0
cam_auto.sensor_width = 36.0
cam_auto.clip_end = 1000.0
ob_auto_camera = bpy.data.objects.new('AutoCamera', cam_auto)
scene.collection.objects.link(ob_auto_camera)
ob_auto_camera.location = (0.537838, -0.631354, 0.435383)
ob_auto_camera.rotation_euler = (1.09748, -7.21219e-08, 0.694738)
scene.camera = ob_auto_camera
light_auto_sun = bpy.data.lights.new('AutoSun', 'SUN')
light_auto_sun.energy = 3.0
light_auto_sun.angle = 0.0523599
ob_auto_sun = bpy.data.objects.new('AutoSun', light_auto_sun)
scene.collection.objects.link(ob_auto_sun)
ob_auto_sun.rotation_euler = (0.872665, 0.174533, 0.523599)
bpy.context.view_layer.update()
